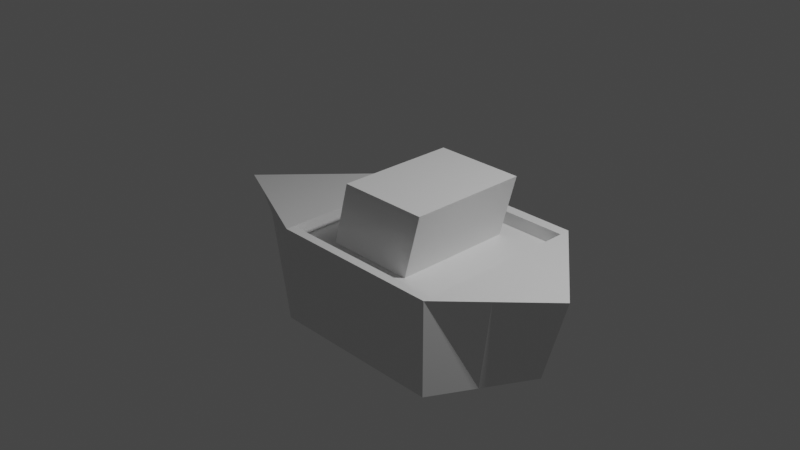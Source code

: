 # Source: MotherBoat.blend  (saved by Blender 2.92.15; exported with 4.5.12 LTS)
import bpy
from mathutils import Matrix  # noqa: F401  (used for matrix-valued properties, if any)

bpy.ops.wm.read_factory_settings(use_empty=True)
scene = bpy.context.scene
scene.name = 'Scene'

# ---- collections
col_collection = bpy.data.collections.new('Collection'); scene.collection.children.link(col_collection)

# ---- materials (node trees are filled in below, after node groups)
mat_material = bpy.data.materials.new('Material')
mat_material.alpha_threshold = 0.0
mat_material.use_transparent_shadow = False
mat_material.line_color = (0.0, 0.0, 0.0, 1.0)

# ---- material node trees
mat_material.use_nodes = True; mat_material.node_tree.nodes.clear()
_N = mat_material.node_tree.nodes; _L = mat_material.node_tree.links
n0 = _N.new('ShaderNodeOutputMaterial'); n0.name = 'Material Output'; n0.location = (300, 300)
n1 = _N.new('ShaderNodeBsdfPrincipled'); n1.name = 'Principled BSDF'; n1.location = (10, 300)
n1.distribution = 'GGX'
n1.subsurface_method = 'BURLEY'
n1.inputs[2].default_value = 0.4
n1.inputs[3].default_value = 1.45
n1.inputs[27].default_value = (0.0, 0.0, 0.0, 1.0)
n1.inputs[28].default_value = 1.0
_L.new(n1.outputs[0], n0.inputs[0])
n0.is_active_output = True

# ---- world
world_world = bpy.data.worlds.new('World'); scene.world = world_world
world_world.use_nodes = True; world_world.node_tree.nodes.clear()
_N = world_world.node_tree.nodes; _L = world_world.node_tree.links
n0 = _N.new('ShaderNodeOutputWorld'); n0.name = 'World Output'; n0.location = (300, 300)
n1 = _N.new('ShaderNodeBackground'); n1.name = 'Background'; n1.location = (10, 300)
n1.inputs[0].default_value = (0.05088, 0.05088, 0.05088, 1.0)
_L.new(n1.outputs[0], n0.inputs[0])
n0.is_active_output = True
world_world.color = (0.05088, 0.05088, 0.05088)
world_world.use_sun_shadow = False
world_world.sun_shadow_jitter_overblur = 0.0

# ---- cameras
cam_camera = bpy.data.cameras.new('Camera')
cam_camera.clip_end = 100.0
cam_camera.ortho_scale = 7.314

# ---- lights
light_light = bpy.data.lights.new('Light', 'POINT')
light_light.transmission_factor = 0.0
light_light.energy = 1000.0
light_light.shadow_soft_size = 0.1
light_light.shadow_maximum_resolution = 0.006
light_light.use_absolute_resolution = True

# ---- meshes
me_cube = bpy.data.meshes.new('Cube')
me_cube.from_pydata([(2.236, -0.04205, -0.01565), (1.949, -0.01054, -0.9701), (-2.332, -0.08024, -0.2777), (-1.419, -0.06481, -0.9746), (-2.45, -0.01897, -0.2977), (-1.476, -0.002512, -0.9729), (1.373, -0.9042, 0.02303), (-0.5641, -0.9042, 0.02303), (-0.5641, 1.0, -1.0), (-0.5641, -1.0, 0.02303), (-0.5641, -1.0, -1.0), (-0.5641, 1.0, 0.02303), (1.373, -1.0, -1.0), (1.373, 1.0, 0.02303), (1.373, 1.0, -1.0), (1.373, -1.0, 0.02303), (1.373, 0.8811, 0.02303), (1.913, -0.07234, -0.972), (-0.5641, 0.8811, 0.02303), (2.182, -0.1019, -0.01324), (-1.02, 0.4987, -0.9865), (-1.448, -0.5401, -0.1273), (1.643, -0.5362, -0.986), (-0.9915, -0.5324, -0.9873), (1.805, 0.479, 0.00369), (1.373, -0.01156, 0.02303), (-1.507, 0.4905, -0.1374), (-0.5641, -0.9521, 0.02303), (1.661, 0.4947, -0.9851), (1.373, -0.9521, 0.02303), (-0.5641, -0.01156, 0.02303), (1.778, -0.5509, 0.004898), (-1.448, 0.4004, -0.1273), (-1.006, -0.2758, -0.05215), (-0.5641, -0.9042, -0.1212), (1.373, -0.9042, -0.1212), (1.373, -0.6575, -0.1212), (-0.5641, -0.6575, -0.1212), (-0.5641, 0.8811, -0.1212), (1.373, 0.8811, -0.1212), (-1.248, 0.2481, -0.9797), (-1.89, -0.3102, -0.2025), (1.778, -0.3043, -0.979), (2.021, 0.2185, -0.005982), (-0.5641, -0.976, 0.02303), (1.373, -0.976, 0.02303), (-1.205, -0.2986, -0.981), (1.373, 0.4348, 0.02303), (-1.979, 0.2358, -0.2175), (1.805, 0.2421, -0.9776), (-0.5641, 0.4348, 0.02303), (1.98, -0.3264, -0.00417), (-1.89, 0.1601, -0.2025), (1.49, -0.8183, 0.004867), (-1.227, 0.06229, -0.08974), (-1.227, -0.408, -0.08974), (1.373, 0.4348, -0.1212), (-0.5641, 0.4348, -0.1212), (-1.559, -0.1239, -0.1461), (1.502, 0.3765, 0.003926), (-1.362, 0.1228, -0.9763), (-2.111, -0.1952, -0.2401), (1.845, -0.1883, -0.9755), (2.129, 0.0882, -0.01082), (-0.5641, -0.988, 0.02303), (1.373, -0.988, 0.02303), (-1.312, -0.1817, -0.9778), (1.373, 0.6579, 0.02303), (-2.214, 0.1084, -0.2576), (1.877, 0.1158, -0.9739), (-0.5641, 0.6579, 0.02303), (2.081, -0.2141, -0.008704), (-2.111, 0.03993, -0.2401), (-1.338, 0.2314, -0.1085), (-1.338, -0.474, -0.1085), (1.373, 0.6579, -0.1212), (-0.5641, 0.6579, -0.1212), (-1.725, 0.01807, -0.1743), (-1.725, -0.2171, -0.1743), (-1.918, -0.08857, -0.2072), (-0.2229, -0.9042, 0.02303), (-0.2229, 1.0, -1.0), (-0.2229, -1.0, 0.02303), (-0.2229, -1.0, -1.0), (-0.2229, 1.0, 0.02303), (-0.2229, 0.8811, 0.02303), (-0.2229, -0.9521, 0.02303), (-0.2229, -0.9042, -0.1212), (-0.2229, 0.8811, -0.1212), (-0.2229, -0.6575, -0.1212), (-0.2229, 0.4348, -0.1212), (-0.2229, -0.976, 0.02303), (-0.2229, 0.6579, -0.1212), (-0.2229, -0.988, 0.02303), (0.7762, -0.9042, 0.02303), (0.7762, -1.0, -1.0), (0.7762, 1.0, 0.02303), (0.7762, 0.8811, 0.02303), (0.7762, -0.9521, 0.02303), (0.7762, -0.9042, -0.1212), (0.7762, 0.8811, -0.1212), (0.7762, -0.6575, -0.1212), (0.7762, 0.4348, -0.1212), (0.7762, -0.976, 0.02303), (0.7762, 0.6579, -0.1212), (0.7762, -0.988, 0.02303), (0.7762, 1.0, -1.0), (0.7762, -1.0, 0.02303), (-0.5641, 1.0, 0.02303), (-1.476, -0.002512, -0.9729), (1.373, 1.0, 0.02303), (-2.45, -0.01897, -0.2977), (-0.5641, 1.0, -1.0), (1.949, -0.01054, -0.9701), (1.373, 1.0, -1.0), (2.236, -0.04205, -0.01565), (-1.507, 0.4905, -0.1374), (1.805, 0.479, 0.00369), (-1.02, 0.4987, -0.9865), (1.661, 0.4947, -0.9851), (-1.248, 0.2481, -0.9797), (2.021, 0.2185, -0.005982), (-1.979, 0.2358, -0.2175), (1.805, 0.2421, -0.9776), (2.129, 0.0882, -0.01082), (-1.362, 0.1228, -0.9763), (-2.214, 0.1084, -0.2576), (1.877, 0.1158, -0.9739), (-0.2229, 1.0, 0.02303), (-0.2229, 1.0, -1.0), (0.7762, 1.0, 0.02303), (0.7762, 1.0, -1.0), (-0.2229, 0.6579, -0.1212), (-0.2229, 0.4348, -0.1212), (-0.2229, -0.6575, -0.1212), (0.7762, -0.6575, -0.1212), (0.7762, 0.4348, -0.1212), (0.7762, 0.6579, -0.1212), (-0.04253, 0.6654, 0.5763), (-0.04253, 0.4422, 0.5763), (-0.04253, -0.65, 0.5763), (0.9565, -0.65, 0.5763), (0.9565, 0.4422, 0.5763), (0.9565, 0.6654, 0.5763)], [(53, 45)], [(74, 21, 9, 64), (109, 111, 4, 5), (30, 7, 34, 37), (127, 113, 17, 62), (113, 115, 19, 17), (69, 63, 0, 1), (20, 26, 11, 8), (118, 112, 10, 23), (83, 82, 9, 10), (93, 64, 9, 82), (22, 31, 15, 12), (106, 96, 13, 14), (131, 114, 12, 95), (128, 108, 18, 85), (66, 61, 2, 3), (126, 111, 2, 72), (108, 116, 32, 18), (10, 9, 21, 23), (42, 51, 31, 22), (80, 7, 27, 86), (120, 118, 23, 46), (40, 48, 26, 20), (14, 13, 24, 28), (114, 119, 22, 12), (67, 16, 39, 75), (30, 33, 27, 7), (50, 54, 33, 30), (78, 41, 21, 74), (89, 37, 34, 87), (90, 57, 37, 89), (50, 30, 37, 57), (94, 6, 35, 99), (85, 18, 38, 88), (6, 25, 36, 35), (70, 50, 57, 76), (92, 76, 57, 90), (54, 58, 55, 33), (73, 77, 58, 54), (79, 61, 41, 78), (70, 73, 54, 50), (25, 47, 56, 36), (60, 68, 48, 40), (125, 120, 46, 66), (62, 71, 51, 42), (116, 122, 52, 32), (23, 21, 41, 46), (86, 27, 44, 91), (28, 24, 43, 49), (119, 123, 42, 22), (33, 55, 44, 27), (17, 19, 71, 62), (15, 115, 110), (45, 65, 15, 6, 29), (109, 125, 66, 3), (5, 4, 68, 60), (18, 32, 73, 70), (77, 79, 78, 58), (52, 72, 79, 77), (72, 2, 61, 79), (32, 52, 77, 73), (88, 38, 76, 92), (18, 70, 76, 38), (58, 78, 74, 55), (47, 67, 75, 56), (122, 126, 72, 52), (46, 41, 61, 66), (91, 44, 64, 93), (49, 43, 63, 69), (123, 127, 62, 42), (55, 74, 64, 44), (103, 91, 93, 105), (100, 88, 92, 104), (98, 86, 91, 103), (90, 89, 134, 133), (97, 85, 88, 100), (7, 80, 87, 34), (89, 101, 135, 134), (101, 89, 87, 99), (94, 80, 86, 98), (130, 128, 85, 97), (112, 129, 83, 10), (8, 11, 84, 81), (105, 93, 82, 107), (95, 107, 82, 83), (12, 15, 107, 95), (65, 105, 107, 15), (110, 130, 97, 16), (6, 94, 98, 29), (36, 101, 99, 35), (56, 102, 101, 36), (16, 97, 100, 39), (75, 104, 102, 56), (29, 98, 103, 45), (39, 100, 104, 75), (45, 103, 105, 65), (80, 94, 99, 87), (129, 131, 95, 83), (81, 84, 96, 106), (81, 106, 131, 129), (13, 96, 130, 110), (8, 81, 129, 112), (96, 84, 128, 130), (49, 69, 127, 123), (48, 68, 126, 122), (5, 60, 125, 109), (0, 63, 124, 115), (28, 49, 123, 119), (26, 48, 122, 116), (63, 43, 121, 124), (60, 40, 120, 125), (14, 28, 119, 114), (40, 20, 118, 120), (43, 24, 117, 121), (11, 26, 116, 108), (68, 4, 111, 126), (84, 11, 108, 128), (24, 13, 110, 117), (106, 14, 114, 131), (20, 8, 112, 118), (1, 0, 115, 113), (69, 1, 113, 127), (3, 2, 111, 109), (137, 132, 138, 143), (136, 137, 143, 142), (102, 104, 137, 136), (104, 92, 132, 137), (101, 102, 136, 135), (92, 90, 133, 132), (143, 138, 139, 142), (142, 139, 140, 141), (134, 135, 141, 140), (132, 133, 139, 138), (135, 136, 142, 141), (133, 134, 140, 139)])
_uv = me_cube.uv_layers.new(name='UVMap')
_uv.uv.foreach_set('vector', [0.8429, 0.7346, 0.8461, 0.75, 0.8205, 0.75, 0.8205, 0.7485, 0.375, 1.0, 0.625, 1.0, 0.625, 1.0, 0.375, 1.0, 0.8205, 0.6264, 0.8205, 0.738, 0.8205, 0.738, 0.8205, 0.6264, 0.3685, 0.7188, 0.375, 0.75, 0.3718, 0.75, 0.3657, 0.75, 0.375, 0.75, 0.625, 0.75, 0.625, 0.7532, 0.375, 0.7532, 0.375, 0.4935, 0.625, 0.4935, 0.625, 0.5, 0.375, 0.5, 0.375, 0.2772, 0.625, 0.2772, 0.625, 0.3045, 0.375, 0.3045, 0.1522, 0.5, 0.1795, 0.5, 0.1795, 0.75, 0.1539, 0.6328, 0.375, 0.9202, 0.625, 0.9202, 0.625, 0.9455, 0.375, 0.9455, 0.7952, 0.7485, 0.8205, 0.7485, 0.8205, 0.75, 0.7952, 0.75, 0.375, 0.7775, 0.625, 0.7775, 0.625, 0.8017, 0.375, 0.8017, 0.375, 0.404, 0.625, 0.404, 0.625, 0.4483, 0.375, 0.4483, 0.279, 0.5, 0.3233, 0.5, 0.3233, 0.75, 0.279, 0.75, 0.7952, 0.5, 0.8205, 0.5, 0.8205, 0.5149, 0.7952, 0.5149, 0.375, 0.9902, 0.625, 0.9902, 0.625, 0.9966, 0.375, 0.9966, 0.8682, 0.7188, 0.875, 0.75, 0.8716, 0.75, 0.8652, 0.7206, 0.8205, 0.5, 0.8478, 0.625, 0.8461, 0.6324, 0.8205, 0.5149, 0.375, 0.9455, 0.625, 0.9455, 0.625, 0.9711, 0.375, 0.9711, 0.375, 0.7654, 0.625, 0.7654, 0.625, 0.7775, 0.375, 0.7775, 0.7952, 0.738, 0.8205, 0.738, 0.8205, 0.744, 0.7952, 0.744, 0.1386, 0.5, 0.1522, 0.5, 0.1539, 0.6328, 0.1412, 0.5742, 0.375, 0.2636, 0.625, 0.2636, 0.625, 0.2772, 0.375, 0.2772, 0.375, 0.4483, 0.625, 0.4483, 0.625, 0.4741, 0.375, 0.4741, 0.3233, 0.5, 0.3491, 0.625, 0.3475, 0.75, 0.3233, 0.75, 0.6767, 0.5428, 0.6767, 0.5149, 0.6767, 0.5149, 0.6767, 0.5428, 0.8205, 0.6264, 0.8333, 0.6882, 0.8205, 0.744, 0.8205, 0.738, 0.8205, 0.5707, 0.8397, 0.6603, 0.8333, 0.6882, 0.8205, 0.6264, 0.854, 0.7276, 0.8588, 0.75, 0.8461, 0.75, 0.8429, 0.7346, 0.7952, 0.6264, 0.8205, 0.6264, 0.8205, 0.738, 0.7952, 0.738, 0.7952, 0.5707, 0.8205, 0.5707, 0.8205, 0.6264, 0.7952, 0.6264, 0.8205, 0.5707, 0.8205, 0.6264, 0.8205, 0.6264, 0.8205, 0.5707, 0.721, 0.738, 0.6767, 0.738, 0.6767, 0.738, 0.721, 0.738, 0.7952, 0.5149, 0.8205, 0.5149, 0.8205, 0.5149, 0.7952, 0.5149, 0.6767, 0.738, 0.6767, 0.6264, 0.6767, 0.6264, 0.6767, 0.738, 0.8205, 0.5428, 0.8205, 0.5707, 0.8205, 0.5707, 0.8205, 0.5428, 0.7952, 0.5428, 0.8205, 0.5428, 0.8205, 0.5707, 0.7952, 0.5707, 0.8397, 0.6603, 0.8492, 0.7052, 0.8397, 0.7191, 0.8333, 0.6882, 0.8429, 0.6464, 0.854, 0.6982, 0.8492, 0.7052, 0.8397, 0.6603, 0.8596, 0.7241, 0.8652, 0.75, 0.8588, 0.75, 0.854, 0.7276, 0.8205, 0.5428, 0.8429, 0.6464, 0.8397, 0.6603, 0.8205, 0.5707, 0.6767, 0.6264, 0.6767, 0.5707, 0.6767, 0.5707, 0.6767, 0.6264, 0.375, 0.2568, 0.625, 0.2568, 0.625, 0.2636, 0.375, 0.2636, 0.1318, 0.5, 0.1386, 0.5, 0.1412, 0.5742, 0.1348, 0.5449, 0.375, 0.7593, 0.625, 0.7593, 0.625, 0.7654, 0.375, 0.7654, 0.8478, 0.625, 0.8614, 0.6875, 0.8588, 0.6912, 0.8461, 0.6324, 0.375, 0.9711, 0.625, 0.9711, 0.625, 0.9838, 0.375, 0.9838, 0.7952, 0.744, 0.8205, 0.744, 0.8205, 0.747, 0.7952, 0.747, 0.375, 0.4741, 0.625, 0.4741, 0.625, 0.4871, 0.375, 0.4871, 0.3491, 0.625, 0.3621, 0.6875, 0.3596, 0.75, 0.3475, 0.75, 0.8333, 0.6882, 0.8397, 0.7191, 0.8205, 0.747, 0.8205, 0.744, 0.375, 0.7532, 0.625, 0.7532, 0.625, 0.7593, 0.375, 0.7593, 0.0, 0.0, 0.0, 0.0, 0.0, 0.0, 0.0, 0.0, 0.0, 0.0, 0.0, 0.0, 0.0, 0.0, 0.0, 0.0, 0.125, 0.5, 0.1318, 0.5, 0.1348, 0.5449, 0.1284, 0.5156, 0.375, 0.25, 0.625, 0.25, 0.625, 0.2568, 0.375, 0.2568, 0.8205, 0.5149, 0.8461, 0.6324, 0.8429, 0.6464, 0.8205, 0.5428, 0.854, 0.6982, 0.8596, 0.7241, 0.854, 0.7276, 0.8492, 0.7052, 0.8588, 0.6912, 0.8652, 0.7206, 0.8596, 0.7241, 0.854, 0.6982, 0.8652, 0.7206, 0.8716, 0.75, 0.8652, 0.75, 0.8596, 0.7241, 0.8461, 0.6324, 0.8588, 0.6912, 0.854, 0.6982, 0.8429, 0.6464, 0.7952, 0.5149, 0.8205, 0.5149, 0.8205, 0.5428, 0.7952, 0.5428, 0.8205, 0.5149, 0.8205, 0.5428, 0.8205, 0.5428, 0.8205, 0.5149, 0.8492, 0.7052, 0.854, 0.7276, 0.8429, 0.7346, 0.8397, 0.7191, 0.6767, 0.5707, 0.6767, 0.5428, 0.6767, 0.5428, 0.6767, 0.5707, 0.8614, 0.6875, 0.8682, 0.7188, 0.8652, 0.7206, 0.8588, 0.6912, 0.375, 0.9838, 0.625, 0.9838, 0.625, 0.9902, 0.375, 0.9902, 0.7952, 0.747, 0.8205, 0.747, 0.8205, 0.7485, 0.7952, 0.7485, 0.375, 0.4871, 0.625, 0.4871, 0.625, 0.4935, 0.375, 0.4935, 0.3621, 0.6875, 0.3685, 0.7188, 0.3657, 0.75, 0.3596, 0.75, 0.8397, 0.7191, 0.8429, 0.7346, 0.8205, 0.7485, 0.8205, 0.747, 0.721, 0.747, 0.7952, 0.747, 0.7952, 0.7485, 0.721, 0.7485, 0.721, 0.5149, 0.7952, 0.5149, 0.7952, 0.5428, 0.721, 0.5428, 0.721, 0.744, 0.7952, 0.744, 0.7952, 0.747, 0.721, 0.747, 0.7952, 0.5707, 0.7952, 0.6264, 0.7952, 0.6264, 0.7952, 0.5707, 0.721, 0.5149, 0.7952, 0.5149, 0.7952, 0.5149, 0.721, 0.5149, 0.8205, 0.738, 0.7952, 0.738, 0.7952, 0.738, 0.8205, 0.738, 0.7952, 0.6264, 0.721, 0.6264, 0.721, 0.6264, 0.7952, 0.6264, 0.721, 0.6264, 0.7952, 0.6264, 0.7952, 0.738, 0.721, 0.738, 0.721, 0.738, 0.7952, 0.738, 0.7952, 0.744, 0.721, 0.744, 0.721, 0.5, 0.7952, 0.5, 0.7952, 0.5149, 0.721, 0.5149, 0.1795, 0.5, 0.2048, 0.5, 0.2048, 0.75, 0.1795, 0.75, 0.375, 0.3045, 0.625, 0.3045, 0.625, 0.3298, 0.375, 0.3298, 0.721, 0.7485, 0.7952, 0.7485, 0.7952, 0.75, 0.721, 0.75, 0.375, 0.846, 0.625, 0.846, 0.625, 0.9202, 0.375, 0.9202, 0.375, 0.8017, 0.625, 0.8017, 0.625, 0.846, 0.375, 0.846, 0.6767, 0.7485, 0.721, 0.7485, 0.721, 0.75, 0.6767, 0.75, 0.6767, 0.5, 0.721, 0.5, 0.721, 0.5149, 0.6767, 0.5149, 0.6767, 0.738, 0.721, 0.738, 0.721, 0.744, 0.6767, 0.744, 0.6767, 0.6264, 0.721, 0.6264, 0.721, 0.738, 0.6767, 0.738, 0.6767, 0.5707, 0.721, 0.5707, 0.721, 0.6264, 0.6767, 0.6264, 0.6767, 0.5149, 0.721, 0.5149, 0.721, 0.5149, 0.6767, 0.5149, 0.6767, 0.5428, 0.721, 0.5428, 0.721, 0.5707, 0.6767, 0.5707, 0.6767, 0.744, 0.721, 0.744, 0.721, 0.747, 0.6767, 0.747, 0.6767, 0.5149, 0.721, 0.5149, 0.721, 0.5428, 0.6767, 0.5428, 0.6767, 0.747, 0.721, 0.747, 0.721, 0.7485, 0.6767, 0.7485, 0.7952, 0.738, 0.721, 0.738, 0.721, 0.738, 0.7952, 0.738, 0.2048, 0.5, 0.279, 0.5, 0.279, 0.75, 0.2048, 0.75, 0.375, 0.3298, 0.625, 0.3298, 0.625, 0.404, 0.375, 0.404, 0.2048, 0.5, 0.279, 0.5, 0.279, 0.5, 0.2048, 0.5, 0.6767, 0.5, 0.721, 0.5, 0.721, 0.5, 0.6767, 0.5, 0.1795, 0.5, 0.2048, 0.5, 0.2048, 0.5, 0.1795, 0.5, 0.721, 0.5, 0.7952, 0.5, 0.7952, 0.5, 0.721, 0.5, 0.3621, 0.6875, 0.3685, 0.7188, 0.3685, 0.7188, 0.3621, 0.6875, 0.8614, 0.6875, 0.8682, 0.7188, 0.8682, 0.7188, 0.8614, 0.6875, 0.125, 0.5, 0.1318, 0.5, 0.1318, 0.5, 0.125, 0.5, 0.625, 0.5, 0.6315, 0.5, 0.6315, 0.5, 0.625, 0.5, 0.3491, 0.625, 0.3621, 0.6875, 0.3621, 0.6875, 0.3491, 0.625, 0.8478, 0.625, 0.8614, 0.6875, 0.8614, 0.6875, 0.8478, 0.625, 0.6315, 0.5, 0.6379, 0.5, 0.6379, 0.5, 0.6315, 0.5, 0.1318, 0.5, 0.1386, 0.5, 0.1386, 0.5, 0.1318, 0.5, 0.3233, 0.5, 0.3491, 0.625, 0.3491, 0.625, 0.3233, 0.5, 0.1386, 0.5, 0.1522, 0.5, 0.1522, 0.5, 0.1386, 0.5, 0.6379, 0.5, 0.6509, 0.5, 0.6509, 0.5, 0.6379, 0.5, 0.8205, 0.5, 0.8478, 0.625, 0.8478, 0.625, 0.8205, 0.5, 0.8682, 0.7188, 0.875, 0.75, 0.875, 0.75, 0.8682, 0.7188, 0.7952, 0.5, 0.8205, 0.5, 0.8205, 0.5, 0.7952, 0.5, 0.6509, 0.5, 0.6767, 0.5, 0.6767, 0.5, 0.6509, 0.5, 0.279, 0.5, 0.3233, 0.5, 0.3233, 0.5, 0.279, 0.5, 0.1522, 0.5, 0.1795, 0.5, 0.1795, 0.5, 0.1522, 0.5, 0.375, 0.75, 0.625, 0.75, 0.625, 0.75, 0.375, 0.75, 0.3685, 0.7188, 0.375, 0.75, 0.375, 0.75, 0.3685, 0.7188, 0.375, 0.9966, 0.625, 0.9966, 0.625, 1.0, 0.375, 1.0, 0.721, 0.5428, 0.7952, 0.5428, 0.7952, 0.5428, 0.721, 0.5428, 0.721, 0.5707, 0.721, 0.5428, 0.721, 0.5428, 0.721, 0.5707, 0.721, 0.5707, 0.721, 0.5428, 0.721, 0.5428, 0.721, 0.5707, 0.721, 0.5428, 0.7952, 0.5428, 0.7952, 0.5428, 0.721, 0.5428, 0.721, 0.6264, 0.721, 0.5707, 0.721, 0.5707, 0.721, 0.6264, 0.7952, 0.5428, 0.7952, 0.5707, 0.7952, 0.5707, 0.7952, 0.5428, 0.721, 0.5428, 0.7952, 0.5428, 0.7952, 0.5707, 0.721, 0.5707, 0.721, 0.5707, 0.7952, 0.5707, 0.7952, 0.6264, 0.721, 0.6264, 0.7952, 0.6264, 0.721, 0.6264, 0.721, 0.6264, 0.7952, 0.6264, 0.7952, 0.5428, 0.7952, 0.5707, 0.7952, 0.5707, 0.7952, 0.5428, 0.721, 0.6264, 0.721, 0.5707, 0.721, 0.5707, 0.721, 0.6264, 0.7952, 0.5707, 0.7952, 0.6264, 0.7952, 0.6264, 0.7952, 0.5707])
me_cube.materials.append(mat_material)
me_cube.use_remesh_preserve_volume = False
me_cube.use_remesh_preserve_attributes = False
me_cube.use_mirror_vertex_groups = False
me_cube.update()

# ---- objects
ob_cube = bpy.data.objects.new('Cube', me_cube)
ob_light = bpy.data.objects.new('Light', light_light)
ob_camera = bpy.data.objects.new('Camera', cam_camera)

# ---- transforms, parenting, visibility, modifiers, constraints
ob_cube.location = (0.0, 0.0, 0.0)
ob_cube.lock_rotations_4d = False
ob_cube.empty_display_type = 'ARROWS'
ob_cube.lineart.crease_threshold = 0.0
ob_light.location = (4.076, 1.005, 5.904)
ob_light.rotation_euler = (0.6503, 0.05522, 1.866)
ob_light.lock_rotations_4d = False
ob_light.empty_display_type = 'ARROWS'
ob_light.color = (0.0, 0.0, 0.0, 0.0)
ob_light.lineart.crease_threshold = 0.0
ob_camera.location = (7.359, -6.926, 4.958)
ob_camera.rotation_euler = (1.109, 0.0, 0.8149)
ob_camera.lock_rotations_4d = False
ob_camera.empty_display_type = 'ARROWS'
ob_camera.color = (0.0, 0.0, 0.0, 0.0)
ob_camera.display_type = 'WIRE'
ob_camera.lineart.crease_threshold = 0.0

# ---- collection membership
col_collection.objects.link(ob_cube)
col_collection.objects.link(ob_light)
col_collection.objects.link(ob_camera)

# ---- scene / render settings (as saved in the file)
scene.camera = ob_camera
scene.frame_start = 1; scene.frame_end = 250; scene.frame_set(42)
scene.render.engine = 'BLENDER_EEVEE_NEXT'
scene.cycles.use_denoising = False
scene.cycles.samples = 128
scene.cycles.sampling_pattern = 'TABULATED_SOBOL'
scene.cycles.use_adaptive_sampling = False
scene.cycles.use_light_tree = False
scene.view_settings.view_transform = 'Filmic'
bpy.context.view_layer.update()
